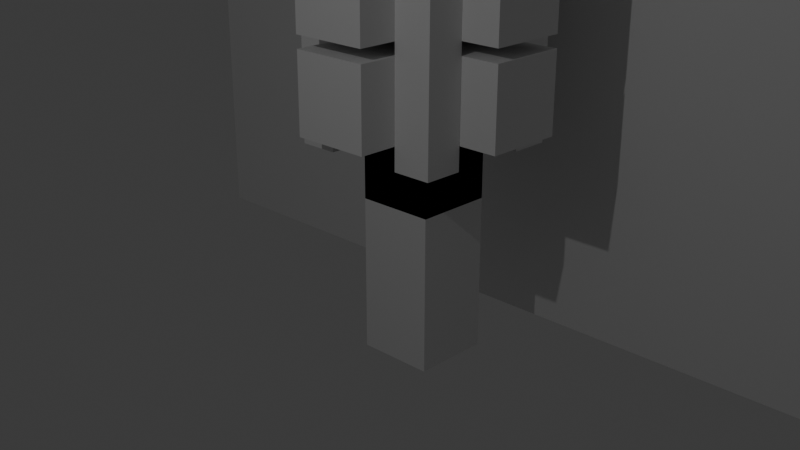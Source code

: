 # Source: X_com_colunas.blend  (saved by Blender 4.1.23; exported with 4.5.12 LTS)
import bpy
from mathutils import Matrix  # noqa: F401  (used for matrix-valued properties, if any)

bpy.ops.wm.read_factory_settings(use_empty=True)
scene = bpy.context.scene
scene.name = 'Scene'

# ---- collections
col_collection = bpy.data.collections.new('Collection'); scene.collection.children.link(col_collection)
col_cruz = bpy.data.collections.new('Cruz'); scene.collection.children.link(col_cruz)
col_pilastras = bpy.data.collections.new('Pilastras'); scene.collection.children.link(col_pilastras)

# ---- world
world_world = bpy.data.worlds.new('World'); scene.world = world_world
world_world.use_nodes = True; world_world.node_tree.nodes.clear()
_N = world_world.node_tree.nodes; _L = world_world.node_tree.links
n0 = _N.new('ShaderNodeOutputWorld'); n0.name = 'World Output'; n0.location = (300, 300)
n1 = _N.new('ShaderNodeBackground'); n1.name = 'Background'; n1.location = (10, 300)
n1.inputs[0].default_value = (0.05088, 0.05088, 0.05088, 1.0)
_L.new(n1.outputs[0], n0.inputs[0])
n0.is_active_output = True
world_world.color = (0.05088, 0.05088, 0.05088)
world_world.use_sun_shadow = False
world_world.sun_shadow_jitter_overblur = 0.0

# ---- cameras
cam_camera = bpy.data.cameras.new('Camera')
cam_camera.clip_end = 100.0
cam_camera.ortho_scale = 7.314

# ---- lights
light_light = bpy.data.lights.new('Light', 'POINT')
light_light.transmission_factor = 0.0
light_light.energy = 1000.0
light_light.shadow_soft_size = 0.1
light_light.shadow_maximum_resolution = 0.006
light_light.use_absolute_resolution = True

# ---- meshes
me_cube_001 = bpy.data.meshes.new('Cube.001')
me_cube_001.from_pydata([(-1.0, -1.0, -1.0), (-1.0, -1.0, 1.0), (-1.0, 1.0, -1.0), (-1.0, 1.0, 1.0), (1.0, -1.0, -1.0), (1.0, -1.0, 1.0), (1.0, 1.0, -1.0), (1.0, 1.0, 1.0)], [], [(0, 1, 3, 2), (2, 3, 7, 6), (6, 7, 5, 4), (4, 5, 1, 0), (2, 6, 4, 0), (7, 3, 1, 5)])
_uv = me_cube_001.uv_layers.new(name='UVMap')
_uv.uv.foreach_set('vector', [0.375, 0.0, 0.625, 0.0, 0.625, 0.25, 0.375, 0.25, 0.375, 0.25, 0.625, 0.25, 0.625, 0.5, 0.375, 0.5, 0.375, 0.5, 0.625, 0.5, 0.625, 0.75, 0.375, 0.75, 0.375, 0.75, 0.625, 0.75, 0.625, 1.0, 0.375, 1.0, 0.125, 0.5, 0.375, 0.5, 0.375, 0.75, 0.125, 0.75, 0.625, 0.5, 0.875, 0.5, 0.875, 0.75, 0.625, 0.75])
me_cube_001.update()
me_cube_002 = bpy.data.meshes.new('Cube.002')
me_cube_002.from_pydata([(-1.0, -1.0, -1.0), (-1.0, -1.0, 1.0), (-1.0, 1.0, -1.0), (-1.0, 1.0, 1.0), (1.0, -1.0, -1.0), (1.0, -1.0, 1.0), (1.0, 1.0, -1.0), (1.0, 1.0, 1.0)], [], [(0, 1, 3, 2), (2, 3, 7, 6), (6, 7, 5, 4), (4, 5, 1, 0), (2, 6, 4, 0), (7, 3, 1, 5)])
_uv = me_cube_002.uv_layers.new(name='UVMap')
_uv.uv.foreach_set('vector', [0.375, 0.0, 0.625, 0.0, 0.625, 0.25, 0.375, 0.25, 0.375, 0.25, 0.625, 0.25, 0.625, 0.5, 0.375, 0.5, 0.375, 0.5, 0.625, 0.5, 0.625, 0.75, 0.375, 0.75, 0.375, 0.75, 0.625, 0.75, 0.625, 1.0, 0.375, 1.0, 0.125, 0.5, 0.375, 0.5, 0.375, 0.75, 0.125, 0.75, 0.625, 0.5, 0.875, 0.5, 0.875, 0.75, 0.625, 0.75])
me_cube_002.update()
me_cube_009 = bpy.data.meshes.new('Cube.009')
me_cube_009.from_pydata([(-1.0, -1.0, -1.0), (-1.0, -1.0, 1.0), (-1.0, 1.0, -1.0), (-1.0, 1.0, 1.0), (1.0, -1.0, -1.0), (1.0, -1.0, 1.0), (1.0, 1.0, -1.0), (1.0, 1.0, 1.0)], [], [(0, 1, 3, 2), (2, 3, 7, 6), (6, 7, 5, 4), (4, 5, 1, 0), (2, 6, 4, 0), (7, 3, 1, 5)])
_uv = me_cube_009.uv_layers.new(name='UVMap')
_uv.uv.foreach_set('vector', [0.375, 0.0, 0.625, 0.0, 0.625, 0.25, 0.375, 0.25, 0.375, 0.25, 0.625, 0.25, 0.625, 0.5, 0.375, 0.5, 0.375, 0.5, 0.625, 0.5, 0.625, 0.75, 0.375, 0.75, 0.375, 0.75, 0.625, 0.75, 0.625, 1.0, 0.375, 1.0, 0.125, 0.5, 0.375, 0.5, 0.375, 0.75, 0.125, 0.75, 0.625, 0.5, 0.875, 0.5, 0.875, 0.75, 0.625, 0.75])
me_cube_009.update()
me_cube_003 = bpy.data.meshes.new('Cube.003')
me_cube_003.from_pydata([(-1.0, -1.0, -1.0), (-1.0, -1.0, 1.0), (-1.0, 1.0, -1.0), (-1.0, 1.0, 1.0), (1.0, -1.0, -1.0), (1.0, -1.0, 1.0), (1.0, 1.0, -1.0), (1.0, 1.0, 1.0)], [], [(0, 1, 3, 2), (2, 3, 7, 6), (6, 7, 5, 4), (4, 5, 1, 0), (2, 6, 4, 0), (7, 3, 1, 5)])
_uv = me_cube_003.uv_layers.new(name='UVMap')
_uv.uv.foreach_set('vector', [0.375, 0.0, 0.625, 0.0, 0.625, 0.25, 0.375, 0.25, 0.375, 0.25, 0.625, 0.25, 0.625, 0.5, 0.375, 0.5, 0.375, 0.5, 0.625, 0.5, 0.625, 0.75, 0.375, 0.75, 0.375, 0.75, 0.625, 0.75, 0.625, 1.0, 0.375, 1.0, 0.125, 0.5, 0.375, 0.5, 0.375, 0.75, 0.125, 0.75, 0.625, 0.5, 0.875, 0.5, 0.875, 0.75, 0.625, 0.75])
me_cube_003.update()
me_cube_004 = bpy.data.meshes.new('Cube.004')
me_cube_004.from_pydata([(-1.0, -1.0, -1.0), (-1.0, -1.0, 1.0), (-1.0, 1.0, -1.0), (-1.0, 1.0, 1.0), (1.0, -1.0, -1.0), (1.0, -1.0, 1.0), (1.0, 1.0, -1.0), (1.0, 1.0, 1.0)], [], [(0, 1, 3, 2), (2, 3, 7, 6), (6, 7, 5, 4), (4, 5, 1, 0), (2, 6, 4, 0), (7, 3, 1, 5)])
_uv = me_cube_004.uv_layers.new(name='UVMap')
_uv.uv.foreach_set('vector', [0.375, 0.0, 0.625, 0.0, 0.625, 0.25, 0.375, 0.25, 0.375, 0.25, 0.625, 0.25, 0.625, 0.5, 0.375, 0.5, 0.375, 0.5, 0.625, 0.5, 0.625, 0.75, 0.375, 0.75, 0.375, 0.75, 0.625, 0.75, 0.625, 1.0, 0.375, 1.0, 0.125, 0.5, 0.375, 0.5, 0.375, 0.75, 0.125, 0.75, 0.625, 0.5, 0.875, 0.5, 0.875, 0.75, 0.625, 0.75])
me_cube_004.update()
me_cube_006 = bpy.data.meshes.new('Cube.006')
me_cube_006.from_pydata([(-1.0, -1.0, -1.0), (-1.0, -1.0, 1.0), (-1.0, 1.0, -1.0), (-1.0, 1.0, 1.0), (1.0, -1.0, -1.0), (1.0, -1.0, 1.0), (1.0, 1.0, -1.0), (1.0, 1.0, 1.0)], [], [(0, 1, 3, 2), (2, 3, 7, 6), (6, 7, 5, 4), (4, 5, 1, 0), (2, 6, 4, 0), (7, 3, 1, 5)])
_uv = me_cube_006.uv_layers.new(name='UVMap')
_uv.uv.foreach_set('vector', [0.375, 0.0, 0.625, 0.0, 0.625, 0.25, 0.375, 0.25, 0.375, 0.25, 0.625, 0.25, 0.625, 0.5, 0.375, 0.5, 0.375, 0.5, 0.625, 0.5, 0.625, 0.75, 0.375, 0.75, 0.375, 0.75, 0.625, 0.75, 0.625, 1.0, 0.375, 1.0, 0.125, 0.5, 0.375, 0.5, 0.375, 0.75, 0.125, 0.75, 0.625, 0.5, 0.875, 0.5, 0.875, 0.75, 0.625, 0.75])
me_cube_006.update()
me_cube_007 = bpy.data.meshes.new('Cube.007')
me_cube_007.from_pydata([(-1.0, -1.0, -1.0), (-1.0, -1.0, 1.0), (-1.0, 1.0, -1.0), (-1.0, 1.0, 1.0), (1.0, -1.0, -1.0), (1.0, -1.0, 1.0), (1.0, 1.0, -1.0), (1.0, 1.0, 1.0)], [], [(0, 1, 3, 2), (2, 3, 7, 6), (6, 7, 5, 4), (4, 5, 1, 0), (2, 6, 4, 0), (7, 3, 1, 5)])
_uv = me_cube_007.uv_layers.new(name='UVMap')
_uv.uv.foreach_set('vector', [0.375, 0.0, 0.625, 0.0, 0.625, 0.25, 0.375, 0.25, 0.375, 0.25, 0.625, 0.25, 0.625, 0.5, 0.375, 0.5, 0.375, 0.5, 0.625, 0.5, 0.625, 0.75, 0.375, 0.75, 0.375, 0.75, 0.625, 0.75, 0.625, 1.0, 0.375, 1.0, 0.125, 0.5, 0.375, 0.5, 0.375, 0.75, 0.125, 0.75, 0.625, 0.5, 0.875, 0.5, 0.875, 0.75, 0.625, 0.75])
me_cube_007.update()
me_cube_008 = bpy.data.meshes.new('Cube.008')
me_cube_008.from_pydata([(-1.0, -1.0, -1.0), (-1.0, -1.0, 1.0), (-1.0, 1.0, -1.0), (-1.0, 1.0, 1.0), (1.0, -1.0, -1.0), (1.0, -1.0, 1.0), (1.0, 1.0, -1.0), (1.0, 1.0, 1.0)], [], [(0, 1, 3, 2), (2, 3, 7, 6), (6, 7, 5, 4), (4, 5, 1, 0), (2, 6, 4, 0), (7, 3, 1, 5)])
_uv = me_cube_008.uv_layers.new(name='UVMap')
_uv.uv.foreach_set('vector', [0.375, 0.0, 0.625, 0.0, 0.625, 0.25, 0.375, 0.25, 0.375, 0.25, 0.625, 0.25, 0.625, 0.5, 0.375, 0.5, 0.375, 0.5, 0.625, 0.5, 0.625, 0.75, 0.375, 0.75, 0.375, 0.75, 0.625, 0.75, 0.625, 1.0, 0.375, 1.0, 0.125, 0.5, 0.375, 0.5, 0.375, 0.75, 0.125, 0.75, 0.625, 0.5, 0.875, 0.5, 0.875, 0.75, 0.625, 0.75])
me_cube_008.update()
me_cube_014 = bpy.data.meshes.new('Cube.014')
me_cube_014.from_pydata([(-1.0, -1.0, -1.0), (-1.0, -1.0, 1.0), (-1.0, 1.0, -1.0), (-1.0, 1.0, 1.0), (1.0, -1.0, -1.0), (1.0, -1.0, 1.0), (1.0, 1.0, -1.0), (1.0, 1.0, 1.0)], [], [(0, 1, 3, 2), (2, 3, 7, 6), (6, 7, 5, 4), (4, 5, 1, 0), (2, 6, 4, 0), (7, 3, 1, 5)])
_uv = me_cube_014.uv_layers.new(name='UVMap')
_uv.uv.foreach_set('vector', [0.375, 0.0, 0.625, 0.0, 0.625, 0.25, 0.375, 0.25, 0.375, 0.25, 0.625, 0.25, 0.625, 0.5, 0.375, 0.5, 0.375, 0.5, 0.625, 0.5, 0.625, 0.75, 0.375, 0.75, 0.375, 0.75, 0.625, 0.75, 0.625, 1.0, 0.375, 1.0, 0.125, 0.5, 0.375, 0.5, 0.375, 0.75, 0.125, 0.75, 0.625, 0.5, 0.875, 0.5, 0.875, 0.75, 0.625, 0.75])
me_cube_014.update()
me_cube_015 = bpy.data.meshes.new('Cube.015')
me_cube_015.from_pydata([(-1.0, -1.0, -1.0), (-1.0, -1.0, 1.0), (-1.0, 1.0, -1.0), (-1.0, 1.0, 1.0), (1.0, -1.0, -1.0), (1.0, -1.0, 1.0), (1.0, 1.0, -1.0), (1.0, 1.0, 1.0)], [], [(0, 1, 3, 2), (2, 3, 7, 6), (6, 7, 5, 4), (4, 5, 1, 0), (2, 6, 4, 0), (7, 3, 1, 5)])
_uv = me_cube_015.uv_layers.new(name='UVMap')
_uv.uv.foreach_set('vector', [0.375, 0.0, 0.625, 0.0, 0.625, 0.25, 0.375, 0.25, 0.375, 0.25, 0.625, 0.25, 0.625, 0.5, 0.375, 0.5, 0.375, 0.5, 0.625, 0.5, 0.625, 0.75, 0.375, 0.75, 0.375, 0.75, 0.625, 0.75, 0.625, 1.0, 0.375, 1.0, 0.125, 0.5, 0.375, 0.5, 0.375, 0.75, 0.125, 0.75, 0.625, 0.5, 0.875, 0.5, 0.875, 0.75, 0.625, 0.75])
me_cube_015.update()
me_cube_016 = bpy.data.meshes.new('Cube.016')
me_cube_016.from_pydata([(-1.0, -1.0, -1.0), (-1.0, -1.0, 1.0), (-1.0, 1.0, -1.0), (-1.0, 1.0, 1.0), (1.0, -1.0, -1.0), (1.0, -1.0, 1.0), (1.0, 1.0, -1.0), (1.0, 1.0, 1.0)], [], [(0, 1, 3, 2), (2, 3, 7, 6), (6, 7, 5, 4), (4, 5, 1, 0), (2, 6, 4, 0), (7, 3, 1, 5)])
_uv = me_cube_016.uv_layers.new(name='UVMap')
_uv.uv.foreach_set('vector', [0.375, 0.0, 0.625, 0.0, 0.625, 0.25, 0.375, 0.25, 0.375, 0.25, 0.625, 0.25, 0.625, 0.5, 0.375, 0.5, 0.375, 0.5, 0.625, 0.5, 0.625, 0.75, 0.375, 0.75, 0.375, 0.75, 0.625, 0.75, 0.625, 1.0, 0.375, 1.0, 0.125, 0.5, 0.375, 0.5, 0.375, 0.75, 0.125, 0.75, 0.625, 0.5, 0.875, 0.5, 0.875, 0.75, 0.625, 0.75])
me_cube_016.update()
me_cube_017 = bpy.data.meshes.new('Cube.017')
me_cube_017.from_pydata([(-1.0, -1.0, -1.0), (-1.0, -1.0, 1.0), (-1.0, 1.0, -1.0), (-1.0, 1.0, 1.0), (1.0, -1.0, -1.0), (1.0, -1.0, 1.0), (1.0, 1.0, -1.0), (1.0, 1.0, 1.0)], [], [(0, 1, 3, 2), (2, 3, 7, 6), (6, 7, 5, 4), (4, 5, 1, 0), (2, 6, 4, 0), (7, 3, 1, 5)])
_uv = me_cube_017.uv_layers.new(name='UVMap')
_uv.uv.foreach_set('vector', [0.375, 0.0, 0.625, 0.0, 0.625, 0.25, 0.375, 0.25, 0.375, 0.25, 0.625, 0.25, 0.625, 0.5, 0.375, 0.5, 0.375, 0.5, 0.625, 0.5, 0.625, 0.75, 0.375, 0.75, 0.375, 0.75, 0.625, 0.75, 0.625, 1.0, 0.375, 1.0, 0.125, 0.5, 0.375, 0.5, 0.375, 0.75, 0.125, 0.75, 0.625, 0.5, 0.875, 0.5, 0.875, 0.75, 0.625, 0.75])
me_cube_017.update()
me_cube_018 = bpy.data.meshes.new('Cube.018')
me_cube_018.from_pydata([(-1.0, -1.0, -1.0), (-1.0, -1.0, 1.0), (-1.0, 1.0, -1.0), (-1.0, 1.0, 1.0), (1.0, -1.0, -1.0), (1.0, -1.0, 1.0), (1.0, 1.0, -1.0), (1.0, 1.0, 1.0)], [], [(0, 1, 3, 2), (2, 3, 7, 6), (6, 7, 5, 4), (4, 5, 1, 0), (2, 6, 4, 0), (7, 3, 1, 5)])
_uv = me_cube_018.uv_layers.new(name='UVMap')
_uv.uv.foreach_set('vector', [0.375, 0.0, 0.625, 0.0, 0.625, 0.25, 0.375, 0.25, 0.375, 0.25, 0.625, 0.25, 0.625, 0.5, 0.375, 0.5, 0.375, 0.5, 0.625, 0.5, 0.625, 0.75, 0.375, 0.75, 0.375, 0.75, 0.625, 0.75, 0.625, 1.0, 0.375, 1.0, 0.125, 0.5, 0.375, 0.5, 0.375, 0.75, 0.125, 0.75, 0.625, 0.5, 0.875, 0.5, 0.875, 0.75, 0.625, 0.75])
me_cube_018.update()
me_cube_010 = bpy.data.meshes.new('Cube.010')
me_cube_010.from_pydata([(-1.0, -1.0, -1.0), (-1.0, -1.0, 1.0), (-1.0, 1.0, -1.0), (-1.0, 1.0, 1.0), (1.0, -1.0, -1.0), (1.0, -1.0, 1.0), (1.0, 1.0, -1.0), (1.0, 1.0, 1.0)], [], [(0, 1, 3, 2), (2, 3, 7, 6), (6, 7, 5, 4), (4, 5, 1, 0), (2, 6, 4, 0), (7, 3, 1, 5)])
_uv = me_cube_010.uv_layers.new(name='UVMap')
_uv.uv.foreach_set('vector', [0.375, 0.0, 0.625, 0.0, 0.625, 0.25, 0.375, 0.25, 0.375, 0.25, 0.625, 0.25, 0.625, 0.5, 0.375, 0.5, 0.375, 0.5, 0.625, 0.5, 0.625, 0.75, 0.375, 0.75, 0.375, 0.75, 0.625, 0.75, 0.625, 1.0, 0.375, 1.0, 0.125, 0.5, 0.375, 0.5, 0.375, 0.75, 0.125, 0.75, 0.625, 0.5, 0.875, 0.5, 0.875, 0.75, 0.625, 0.75])
me_cube_010.update()
me_cube_011 = bpy.data.meshes.new('Cube.011')
me_cube_011.from_pydata([(-1.0, -1.0, -1.0), (-1.0, -1.0, 1.0), (-1.0, 1.0, -1.0), (-1.0, 1.0, 1.0), (1.0, -1.0, -1.0), (1.0, -1.0, 1.0), (1.0, 1.0, -1.0), (1.0, 1.0, 1.0)], [], [(0, 1, 3, 2), (2, 3, 7, 6), (6, 7, 5, 4), (4, 5, 1, 0), (2, 6, 4, 0), (7, 3, 1, 5)])
_uv = me_cube_011.uv_layers.new(name='UVMap')
_uv.uv.foreach_set('vector', [0.375, 0.0, 0.625, 0.0, 0.625, 0.25, 0.375, 0.25, 0.375, 0.25, 0.625, 0.25, 0.625, 0.5, 0.375, 0.5, 0.375, 0.5, 0.625, 0.5, 0.625, 0.75, 0.375, 0.75, 0.375, 0.75, 0.625, 0.75, 0.625, 1.0, 0.375, 1.0, 0.125, 0.5, 0.375, 0.5, 0.375, 0.75, 0.125, 0.75, 0.625, 0.5, 0.875, 0.5, 0.875, 0.75, 0.625, 0.75])
me_cube_011.update()
me_cube_012 = bpy.data.meshes.new('Cube.012')
me_cube_012.from_pydata([(-1.0, -1.0, -1.0), (-1.0, -1.0, 1.0), (-1.0, 1.0, -1.0), (-1.0, 1.0, 1.0), (1.0, -1.0, -1.0), (1.0, -1.0, 1.0), (1.0, 1.0, -1.0), (1.0, 1.0, 1.0)], [], [(0, 1, 3, 2), (2, 3, 7, 6), (6, 7, 5, 4), (4, 5, 1, 0), (2, 6, 4, 0), (7, 3, 1, 5)])
_uv = me_cube_012.uv_layers.new(name='UVMap')
_uv.uv.foreach_set('vector', [0.375, 0.0, 0.625, 0.0, 0.625, 0.25, 0.375, 0.25, 0.375, 0.25, 0.625, 0.25, 0.625, 0.5, 0.375, 0.5, 0.375, 0.5, 0.625, 0.5, 0.625, 0.75, 0.375, 0.75, 0.375, 0.75, 0.625, 0.75, 0.625, 1.0, 0.375, 1.0, 0.125, 0.5, 0.375, 0.5, 0.375, 0.75, 0.125, 0.75, 0.625, 0.5, 0.875, 0.5, 0.875, 0.75, 0.625, 0.75])
me_cube_012.update()
me_cube_013 = bpy.data.meshes.new('Cube.013')
me_cube_013.from_pydata([(-1.0, -1.0, -1.0), (-1.0, -1.0, 1.0), (-1.0, 1.0, -1.0), (-1.0, 1.0, 1.0), (1.0, -1.0, -1.0), (1.0, -1.0, 1.0), (1.0, 1.0, -1.0), (1.0, 1.0, 1.0)], [], [(0, 1, 3, 2), (2, 3, 7, 6), (6, 7, 5, 4), (4, 5, 1, 0), (2, 6, 4, 0), (7, 3, 1, 5)])
_uv = me_cube_013.uv_layers.new(name='UVMap')
_uv.uv.foreach_set('vector', [0.375, 0.0, 0.625, 0.0, 0.625, 0.25, 0.375, 0.25, 0.375, 0.25, 0.625, 0.25, 0.625, 0.5, 0.375, 0.5, 0.375, 0.5, 0.625, 0.5, 0.625, 0.75, 0.375, 0.75, 0.375, 0.75, 0.625, 0.75, 0.625, 1.0, 0.375, 1.0, 0.125, 0.5, 0.375, 0.5, 0.375, 0.75, 0.125, 0.75, 0.625, 0.5, 0.875, 0.5, 0.875, 0.75, 0.625, 0.75])
me_cube_013.update()

# ---- objects
ob_light = bpy.data.objects.new('Light', light_light)
ob_camera = bpy.data.objects.new('Camera', cam_camera)
ob_cube = bpy.data.objects.new('Cube', me_cube_001)
ob_cube_001 = bpy.data.objects.new('Cube.001', me_cube_002)
ob_cube_008 = bpy.data.objects.new('Cube.008', me_cube_009)
ob_cube_002 = bpy.data.objects.new('Cube.002', me_cube_003)
ob_cube_003 = bpy.data.objects.new('Cube.003', me_cube_004)
ob_cube_005 = bpy.data.objects.new('Cube.005', me_cube_006)
ob_cube_006 = bpy.data.objects.new('Cube.006', me_cube_007)
ob_cube_007 = bpy.data.objects.new('Cube.007', me_cube_008)
ob_cube_013 = bpy.data.objects.new('Cube.013', me_cube_014)
ob_cube_014 = bpy.data.objects.new('Cube.014', me_cube_015)
ob_cube_015 = bpy.data.objects.new('Cube.015', me_cube_016)
ob_cube_016 = bpy.data.objects.new('Cube.016', me_cube_017)
ob_cube_017 = bpy.data.objects.new('Cube.017', me_cube_018)
ob_cube_009 = bpy.data.objects.new('Cube.009', me_cube_010)
ob_cube_010 = bpy.data.objects.new('Cube.010', me_cube_011)
ob_cube_011 = bpy.data.objects.new('Cube.011', me_cube_012)
ob_cube_012 = bpy.data.objects.new('Cube.012', me_cube_013)

# ---- transforms, parenting, visibility, modifiers, constraints
ob_light.location = (3.734, -15.15, 11.77)
ob_light.rotation_euler = (0.6503, 0.05522, 1.866)
ob_light.scale = (-139.5, -139.5, -139.5)
ob_light.lock_rotations_4d = False
ob_light.empty_display_type = 'ARROWS'
ob_light.color = (0.0, 0.0, 0.0, 0.0)
ob_light.lineart.crease_threshold = 0.0
ob_camera.location = (17.21, -18.46, 8.513)
ob_camera.rotation_euler = (1.186, -1.134e-06, 0.773)
ob_camera.lock_rotations_4d = False
ob_camera.empty_display_type = 'ARROWS'
ob_camera.color = (0.0, 0.0, 0.0, 0.0)
ob_camera.display_type = 'WIRE'
ob_camera.lineart.crease_threshold = 0.0
ob_cube.location = (0.0, 0.0, 0.0)
ob_cube_001.location = (-0.1512, 4.545, 5.022)
ob_cube_001.scale = (-12.58, 0.5019, 10.44)
ob_cube_008.location = (0.0, 0.0, -1.0)
ob_cube_008.scale = (1.0, 1.0, 4.0)
ob_cube_002.location = (0.0, -2.0, 5.0)
ob_cube_002.rotation_euler = (1.567, -0.0, 0.0)
ob_cube_002.scale = (1.0, 1.678, 1.0)
ob_cube_003.location = (0.0, 2.0, 5.0)
ob_cube_003.rotation_euler = (1.567, -0.0, 0.0)
ob_cube_003.scale = (1.0, 1.678, 1.0)
ob_cube_005.location = (-2.0, 0.0, 5.0)
ob_cube_005.rotation_euler = (1.567, -0.0, 0.0)
ob_cube_005.scale = (1.0, 1.678, 1.0)
ob_cube_006.location = (2.0, 0.0, 5.0)
ob_cube_006.rotation_euler = (1.567, -0.0, 0.0)
ob_cube_006.scale = (1.0, 1.678, 1.0)
ob_cube_007.location = (0.0, 0.0, 5.0)
ob_cube_007.rotation_euler = (1.567, -0.0, 0.0)
ob_cube_007.scale = (1.0, 1.678, 1.0)
ob_cube_013.location = (0.0, -2.0, 2.0)
ob_cube_013.rotation_euler = (1.567, -0.0, 0.0)
ob_cube_013.scale = (1.0, 0.9999, 1.0)
ob_cube_014.location = (0.0, 2.0, 2.0)
ob_cube_014.rotation_euler = (1.567, -0.0, 0.0)
ob_cube_014.scale = (1.0, 0.9999, 1.0)
ob_cube_015.location = (-2.0, 0.0, 2.0)
ob_cube_015.rotation_euler = (1.567, -0.0, 0.0)
ob_cube_015.scale = (1.0, 0.9999, 1.0)
ob_cube_016.location = (2.0, 0.0, 2.0)
ob_cube_016.rotation_euler = (1.567, -0.0, 0.0)
ob_cube_016.scale = (1.0, 0.9999, 1.0)
ob_cube_017.location = (0.0, 0.0, 2.0)
ob_cube_017.rotation_euler = (1.567, -0.0, 0.0)
ob_cube_017.scale = (1.0, 0.9999, 1.0)
ob_cube_009.location = (-1.5, -1.5, 3.883)
ob_cube_009.rotation_euler = (1.567, -0.0, 0.0)
ob_cube_009.scale = (0.5, 3.474, 0.5)
ob_cube_010.location = (-1.5, 1.5, 3.883)
ob_cube_010.rotation_euler = (1.567, -0.0, 0.0)
ob_cube_010.scale = (0.5, 3.474, 0.5)
ob_cube_011.location = (1.5, 1.5, 3.883)
ob_cube_011.rotation_euler = (1.567, -0.0, 0.0)
ob_cube_011.scale = (0.5, 3.474, 0.5)
ob_cube_012.location = (1.5, -1.5, 3.883)
ob_cube_012.rotation_euler = (1.567, -0.0, 0.0)
ob_cube_012.scale = (0.5, 3.474, 0.5)

# ---- collection membership
col_collection.objects.link(ob_light)
col_collection.objects.link(ob_camera)
col_collection.objects.link(ob_cube)
col_collection.objects.link(ob_cube_001)
col_collection.objects.link(ob_cube_008)
col_cruz.objects.link(ob_cube_002)
col_cruz.objects.link(ob_cube_003)
col_cruz.objects.link(ob_cube_005)
col_cruz.objects.link(ob_cube_006)
col_cruz.objects.link(ob_cube_007)
col_cruz.objects.link(ob_cube_013)
col_cruz.objects.link(ob_cube_014)
col_cruz.objects.link(ob_cube_015)
col_cruz.objects.link(ob_cube_016)
col_cruz.objects.link(ob_cube_017)
col_pilastras.objects.link(ob_cube_009)
col_pilastras.objects.link(ob_cube_010)
col_pilastras.objects.link(ob_cube_011)
col_pilastras.objects.link(ob_cube_012)

# ---- scene / render settings (as saved in the file)
scene.camera = ob_camera
scene.frame_start = 1; scene.frame_end = 250; scene.frame_set(1)
scene.render.engine = 'BLENDER_EEVEE_NEXT'
scene.cycles.sampling_pattern = 'TABULATED_SOBOL'
scene.eevee.ray_tracing_options.trace_max_roughness = 0.0
bpy.context.view_layer.update()
